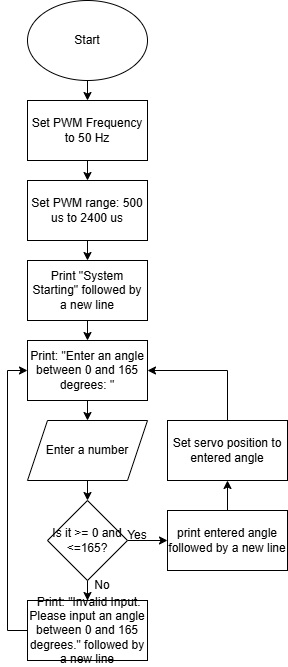

The diagram above was exported from draw.io. Its source (the exported page's mxGraphModel, read from the mxfile embedded in the PNG):
<mxGraphModel dx="1426" dy="785" grid="1" gridSize="10" guides="1" tooltips="1" connect="1" arrows="1" fold="1" page="1" pageScale="1" pageWidth="850" pageHeight="1100" math="0" shadow="0">
  <root>
    <mxCell id="0" />
    <mxCell id="1" parent="0" />
    <mxCell id="Js88oK5to2AeNKxMos92-25" edge="1" parent="1" source="Js88oK5to2AeNKxMos92-1" style="edgeStyle=orthogonalEdgeStyle;rounded=0;orthogonalLoop=1;jettySize=auto;html=1;exitX=0.5;exitY=1;exitDx=0;exitDy=0;entryX=0.5;entryY=0;entryDx=0;entryDy=0;" target="Js88oK5to2AeNKxMos92-3">
      <mxGeometry relative="1" as="geometry" />
    </mxCell>
    <mxCell id="Js88oK5to2AeNKxMos92-1" parent="1" style="ellipse;whiteSpace=wrap;html=1;" value="Start" vertex="1">
      <mxGeometry height="80" width="120" x="380" y="20" as="geometry" />
    </mxCell>
    <mxCell id="Js88oK5to2AeNKxMos92-16" edge="1" parent="1" source="Js88oK5to2AeNKxMos92-2" style="edgeStyle=orthogonalEdgeStyle;rounded=0;orthogonalLoop=1;jettySize=auto;html=1;exitX=0.5;exitY=1;exitDx=0;exitDy=0;entryX=0.5;entryY=0;entryDx=0;entryDy=0;" target="Js88oK5to2AeNKxMos92-7">
      <mxGeometry relative="1" as="geometry" />
    </mxCell>
    <mxCell id="Js88oK5to2AeNKxMos92-2" parent="1" style="shape=parallelogram;perimeter=parallelogramPerimeter;whiteSpace=wrap;html=1;fixedSize=1;" value="Enter a number" vertex="1">
      <mxGeometry height="60" width="120" x="380" y="440" as="geometry" />
    </mxCell>
    <mxCell id="Js88oK5to2AeNKxMos92-18" edge="1" parent="1" source="Js88oK5to2AeNKxMos92-3" style="edgeStyle=orthogonalEdgeStyle;rounded=0;orthogonalLoop=1;jettySize=auto;html=1;exitX=0.5;exitY=1;exitDx=0;exitDy=0;entryX=0.5;entryY=0;entryDx=0;entryDy=0;" target="Js88oK5to2AeNKxMos92-4">
      <mxGeometry relative="1" as="geometry" />
    </mxCell>
    <mxCell id="Js88oK5to2AeNKxMos92-3" parent="1" style="rounded=0;whiteSpace=wrap;html=1;" value="Set PWM Frequency to 50 Hz" vertex="1">
      <mxGeometry height="60" width="120" x="380" y="120" as="geometry" />
    </mxCell>
    <mxCell id="Js88oK5to2AeNKxMos92-24" edge="1" parent="1" source="Js88oK5to2AeNKxMos92-4" style="edgeStyle=orthogonalEdgeStyle;rounded=0;orthogonalLoop=1;jettySize=auto;html=1;exitX=0.5;exitY=1;exitDx=0;exitDy=0;entryX=0.5;entryY=0;entryDx=0;entryDy=0;" target="Js88oK5to2AeNKxMos92-22">
      <mxGeometry relative="1" as="geometry" />
    </mxCell>
    <mxCell id="Js88oK5to2AeNKxMos92-4" parent="1" style="rounded=0;whiteSpace=wrap;html=1;" value="Set PWM range: 500 us to 2400 us" vertex="1">
      <mxGeometry height="60" width="120" x="380" y="200" as="geometry" />
    </mxCell>
    <mxCell id="Js88oK5to2AeNKxMos92-15" edge="1" parent="1" source="Js88oK5to2AeNKxMos92-5" style="edgeStyle=orthogonalEdgeStyle;rounded=0;orthogonalLoop=1;jettySize=auto;html=1;exitX=0.5;exitY=1;exitDx=0;exitDy=0;entryX=0.5;entryY=0;entryDx=0;entryDy=0;" target="Js88oK5to2AeNKxMos92-2">
      <mxGeometry relative="1" as="geometry" />
    </mxCell>
    <mxCell id="Js88oK5to2AeNKxMos92-5" parent="1" style="rounded=0;whiteSpace=wrap;html=1;" value="Print: &quot;Enter an angle between 0 and 165 degrees: &quot;" vertex="1">
      <mxGeometry height="60" width="120" x="380" y="360" as="geometry" />
    </mxCell>
    <mxCell id="Js88oK5to2AeNKxMos92-13" edge="1" parent="1" source="Js88oK5to2AeNKxMos92-6" style="edgeStyle=orthogonalEdgeStyle;rounded=0;orthogonalLoop=1;jettySize=auto;html=1;exitX=0.5;exitY=0;exitDx=0;exitDy=0;entryX=0.5;entryY=1;entryDx=0;entryDy=0;" target="Js88oK5to2AeNKxMos92-12">
      <mxGeometry relative="1" as="geometry" />
    </mxCell>
    <mxCell id="Js88oK5to2AeNKxMos92-6" parent="1" style="rounded=0;whiteSpace=wrap;html=1;" value="print entered angle followed by a new line" vertex="1">
      <mxGeometry height="60" width="120" x="520" y="530" as="geometry" />
    </mxCell>
    <mxCell id="Js88oK5to2AeNKxMos92-9" edge="1" parent="1" source="Js88oK5to2AeNKxMos92-7" style="edgeStyle=orthogonalEdgeStyle;rounded=0;orthogonalLoop=1;jettySize=auto;html=1;exitX=0.5;exitY=1;exitDx=0;exitDy=0;entryX=0.5;entryY=0;entryDx=0;entryDy=0;" target="Js88oK5to2AeNKxMos92-8">
      <mxGeometry relative="1" as="geometry" />
    </mxCell>
    <mxCell id="Js88oK5to2AeNKxMos92-10" edge="1" parent="1" source="Js88oK5to2AeNKxMos92-7" style="edgeStyle=orthogonalEdgeStyle;rounded=0;orthogonalLoop=1;jettySize=auto;html=1;exitX=1;exitY=0.5;exitDx=0;exitDy=0;entryX=0;entryY=0.5;entryDx=0;entryDy=0;" target="Js88oK5to2AeNKxMos92-6">
      <mxGeometry relative="1" as="geometry" />
    </mxCell>
    <mxCell id="Js88oK5to2AeNKxMos92-7" parent="1" style="rhombus;whiteSpace=wrap;html=1;" value="Is it &amp;gt;= 0 and &amp;lt;=165?" vertex="1">
      <mxGeometry height="80" width="80" x="400" y="520" as="geometry" />
    </mxCell>
    <mxCell id="Js88oK5to2AeNKxMos92-11" edge="1" parent="1" source="Js88oK5to2AeNKxMos92-8" style="edgeStyle=orthogonalEdgeStyle;rounded=0;orthogonalLoop=1;jettySize=auto;html=1;exitX=0;exitY=0.5;exitDx=0;exitDy=0;entryX=0;entryY=0.5;entryDx=0;entryDy=0;" target="Js88oK5to2AeNKxMos92-5">
      <mxGeometry relative="1" as="geometry" />
    </mxCell>
    <mxCell id="Js88oK5to2AeNKxMos92-8" parent="1" style="rounded=0;whiteSpace=wrap;html=1;" value="&amp;nbsp;Print: &quot;Invalid Input. Please input an angle between 0 and 165 degrees.&quot; followed by a new line" vertex="1">
      <mxGeometry height="60" width="120" x="380" y="620" as="geometry" />
    </mxCell>
    <mxCell id="Js88oK5to2AeNKxMos92-14" edge="1" parent="1" source="Js88oK5to2AeNKxMos92-12" style="edgeStyle=orthogonalEdgeStyle;rounded=0;orthogonalLoop=1;jettySize=auto;html=1;exitX=0.5;exitY=0;exitDx=0;exitDy=0;entryX=1;entryY=0.5;entryDx=0;entryDy=0;" target="Js88oK5to2AeNKxMos92-5">
      <mxGeometry relative="1" as="geometry" />
    </mxCell>
    <mxCell id="Js88oK5to2AeNKxMos92-12" parent="1" style="rounded=0;whiteSpace=wrap;html=1;" value="Set servo position to entered angle" vertex="1">
      <mxGeometry height="60" width="120" x="520" y="440" as="geometry" />
    </mxCell>
    <mxCell id="Js88oK5to2AeNKxMos92-20" parent="1" style="text;html=1;whiteSpace=wrap;strokeColor=none;fillColor=none;align=center;verticalAlign=middle;rounded=0;" value="Yes" vertex="1">
      <mxGeometry height="30" width="60" x="460" y="540" as="geometry" />
    </mxCell>
    <mxCell id="Js88oK5to2AeNKxMos92-21" parent="1" style="text;html=1;whiteSpace=wrap;strokeColor=none;fillColor=none;align=center;verticalAlign=middle;rounded=0;" value="No" vertex="1">
      <mxGeometry height="30" width="60" x="425" y="590" as="geometry" />
    </mxCell>
    <mxCell id="Js88oK5to2AeNKxMos92-23" edge="1" parent="1" source="Js88oK5to2AeNKxMos92-22" style="edgeStyle=orthogonalEdgeStyle;rounded=0;orthogonalLoop=1;jettySize=auto;html=1;exitX=0.5;exitY=1;exitDx=0;exitDy=0;entryX=0.5;entryY=0;entryDx=0;entryDy=0;" target="Js88oK5to2AeNKxMos92-5">
      <mxGeometry relative="1" as="geometry" />
    </mxCell>
    <mxCell id="Js88oK5to2AeNKxMos92-22" parent="1" style="rounded=0;whiteSpace=wrap;html=1;" value="Print &quot;System Starting&quot; followed by a new line" vertex="1">
      <mxGeometry height="60" width="120" x="380" y="280" as="geometry" />
    </mxCell>
  </root>
</mxGraphModel>